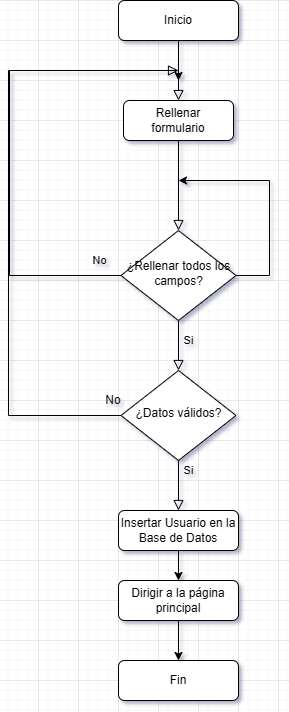

The diagram above was exported from draw.io. Its source (the exported page's mxGraphModel, read from the mxfile embedded in the PNG):
<mxGraphModel dx="712" dy="825" grid="1" gridSize="10" guides="1" tooltips="1" connect="1" arrows="1" fold="1" page="1" pageScale="1" pageWidth="827" pageHeight="1169" math="0" shadow="0">
  <root>
    <mxCell id="WIyWlLk6GJQsqaUBKTNV-0" />
    <mxCell id="WIyWlLk6GJQsqaUBKTNV-1" parent="WIyWlLk6GJQsqaUBKTNV-0" />
    <mxCell id="WIyWlLk6GJQsqaUBKTNV-2" value="" style="rounded=0;html=1;jettySize=auto;orthogonalLoop=1;fontSize=11;endArrow=block;endFill=0;endSize=8;strokeWidth=1;shadow=0;labelBackgroundColor=none;edgeStyle=orthogonalEdgeStyle;entryX=0.5;entryY=0;entryDx=0;entryDy=0;" parent="WIyWlLk6GJQsqaUBKTNV-1" source="WIyWlLk6GJQsqaUBKTNV-3" target="vGBQSVTQ8GAmJh3rDLxK-0" edge="1">
      <mxGeometry relative="1" as="geometry">
        <mxPoint x="220" y="170" as="targetPoint" />
      </mxGeometry>
    </mxCell>
    <mxCell id="WIyWlLk6GJQsqaUBKTNV-3" value="Inicio" style="rounded=1;whiteSpace=wrap;html=1;fontSize=12;glass=0;strokeWidth=1;shadow=0;" parent="WIyWlLk6GJQsqaUBKTNV-1" vertex="1">
      <mxGeometry x="160" y="80" width="120" height="40" as="geometry" />
    </mxCell>
    <mxCell id="WIyWlLk6GJQsqaUBKTNV-8" value="Si" style="rounded=0;html=1;jettySize=auto;orthogonalLoop=1;fontSize=11;endArrow=block;endFill=0;endSize=8;strokeWidth=1;shadow=0;labelBackgroundColor=none;edgeStyle=orthogonalEdgeStyle;" parent="WIyWlLk6GJQsqaUBKTNV-1" source="WIyWlLk6GJQsqaUBKTNV-10" target="vGBQSVTQ8GAmJh3rDLxK-11" edge="1">
      <mxGeometry x="-0.2" y="10" relative="1" as="geometry">
        <mxPoint as="offset" />
        <mxPoint x="220" y="450" as="targetPoint" />
      </mxGeometry>
    </mxCell>
    <mxCell id="vGBQSVTQ8GAmJh3rDLxK-19" style="edgeStyle=orthogonalEdgeStyle;rounded=0;orthogonalLoop=1;jettySize=auto;html=1;" edge="1" parent="WIyWlLk6GJQsqaUBKTNV-1" source="WIyWlLk6GJQsqaUBKTNV-10">
      <mxGeometry relative="1" as="geometry">
        <mxPoint x="220" y="260" as="targetPoint" />
        <Array as="points">
          <mxPoint x="311" y="355" />
        </Array>
      </mxGeometry>
    </mxCell>
    <mxCell id="WIyWlLk6GJQsqaUBKTNV-10" value="¿Rellenar todos los campos?" style="rhombus;whiteSpace=wrap;html=1;shadow=0;fontFamily=Helvetica;fontSize=12;align=center;strokeWidth=1;spacing=6;spacingTop=-4;" parent="WIyWlLk6GJQsqaUBKTNV-1" vertex="1">
      <mxGeometry x="162.5" y="310" width="115" height="90" as="geometry" />
    </mxCell>
    <mxCell id="WIyWlLk6GJQsqaUBKTNV-12" value="Fin" style="rounded=1;whiteSpace=wrap;html=1;fontSize=12;glass=0;strokeWidth=1;shadow=0;" parent="WIyWlLk6GJQsqaUBKTNV-1" vertex="1">
      <mxGeometry x="160" y="740" width="120" height="40" as="geometry" />
    </mxCell>
    <mxCell id="vGBQSVTQ8GAmJh3rDLxK-0" value="Rellenar &lt;br&gt;formulario" style="rounded=1;whiteSpace=wrap;html=1;fontSize=12;glass=0;strokeWidth=1;shadow=0;" vertex="1" parent="WIyWlLk6GJQsqaUBKTNV-1">
      <mxGeometry x="165" y="180" width="110" height="40" as="geometry" />
    </mxCell>
    <mxCell id="vGBQSVTQ8GAmJh3rDLxK-4" value="" style="rounded=0;html=1;jettySize=auto;orthogonalLoop=1;fontSize=11;endArrow=block;endFill=0;endSize=8;strokeWidth=1;shadow=0;labelBackgroundColor=none;edgeStyle=orthogonalEdgeStyle;exitX=0.5;exitY=1;exitDx=0;exitDy=0;entryX=0.5;entryY=0;entryDx=0;entryDy=0;" edge="1" parent="WIyWlLk6GJQsqaUBKTNV-1" source="vGBQSVTQ8GAmJh3rDLxK-0" target="WIyWlLk6GJQsqaUBKTNV-10">
      <mxGeometry relative="1" as="geometry">
        <mxPoint x="80" y="250" as="sourcePoint" />
        <mxPoint x="220" y="310" as="targetPoint" />
      </mxGeometry>
    </mxCell>
    <mxCell id="vGBQSVTQ8GAmJh3rDLxK-18" style="edgeStyle=orthogonalEdgeStyle;rounded=0;orthogonalLoop=1;jettySize=auto;html=1;exitX=0.5;exitY=1;exitDx=0;exitDy=0;" edge="1" parent="WIyWlLk6GJQsqaUBKTNV-1" source="vGBQSVTQ8GAmJh3rDLxK-5" target="WIyWlLk6GJQsqaUBKTNV-12">
      <mxGeometry relative="1" as="geometry" />
    </mxCell>
    <mxCell id="vGBQSVTQ8GAmJh3rDLxK-5" value="Dirigir a la página principal" style="rounded=1;whiteSpace=wrap;html=1;fontSize=12;glass=0;strokeWidth=1;shadow=0;" vertex="1" parent="WIyWlLk6GJQsqaUBKTNV-1">
      <mxGeometry x="160" y="660" width="120" height="40" as="geometry" />
    </mxCell>
    <mxCell id="vGBQSVTQ8GAmJh3rDLxK-8" value="No" style="rounded=0;html=1;jettySize=auto;orthogonalLoop=1;fontSize=11;endArrow=block;endFill=0;endSize=8;strokeWidth=1;shadow=0;labelBackgroundColor=none;edgeStyle=orthogonalEdgeStyle;exitX=0;exitY=0.5;exitDx=0;exitDy=0;" edge="1" parent="WIyWlLk6GJQsqaUBKTNV-1" source="WIyWlLk6GJQsqaUBKTNV-10">
      <mxGeometry x="-0.9073" y="-15" relative="1" as="geometry">
        <mxPoint x="1" as="offset" />
        <mxPoint x="20" y="480" as="sourcePoint" />
        <mxPoint x="220" y="150" as="targetPoint" />
        <Array as="points">
          <mxPoint x="51" y="355" />
        </Array>
      </mxGeometry>
    </mxCell>
    <mxCell id="vGBQSVTQ8GAmJh3rDLxK-14" style="edgeStyle=orthogonalEdgeStyle;rounded=0;orthogonalLoop=1;jettySize=auto;html=1;" edge="1" parent="WIyWlLk6GJQsqaUBKTNV-1" source="vGBQSVTQ8GAmJh3rDLxK-11">
      <mxGeometry relative="1" as="geometry">
        <mxPoint x="220" y="160" as="targetPoint" />
        <Array as="points">
          <mxPoint x="50" y="495" />
          <mxPoint x="50" y="150" />
          <mxPoint x="220" y="150" />
        </Array>
      </mxGeometry>
    </mxCell>
    <mxCell id="vGBQSVTQ8GAmJh3rDLxK-11" value="¿Datos válidos?" style="rhombus;whiteSpace=wrap;html=1;shadow=0;fontFamily=Helvetica;fontSize=12;align=center;strokeWidth=1;spacing=6;spacingTop=-4;" vertex="1" parent="WIyWlLk6GJQsqaUBKTNV-1">
      <mxGeometry x="162.5" y="450" width="115" height="90" as="geometry" />
    </mxCell>
    <mxCell id="vGBQSVTQ8GAmJh3rDLxK-17" style="edgeStyle=orthogonalEdgeStyle;rounded=0;orthogonalLoop=1;jettySize=auto;html=1;" edge="1" parent="WIyWlLk6GJQsqaUBKTNV-1" source="vGBQSVTQ8GAmJh3rDLxK-12" target="vGBQSVTQ8GAmJh3rDLxK-5">
      <mxGeometry relative="1" as="geometry" />
    </mxCell>
    <mxCell id="vGBQSVTQ8GAmJh3rDLxK-12" value="Insertar Usuario en la Base de Datos" style="rounded=1;whiteSpace=wrap;html=1;fontSize=12;glass=0;strokeWidth=1;shadow=0;" vertex="1" parent="WIyWlLk6GJQsqaUBKTNV-1">
      <mxGeometry x="160" y="590" width="120" height="40" as="geometry" />
    </mxCell>
    <mxCell id="vGBQSVTQ8GAmJh3rDLxK-20" value="No" style="text;html=1;align=center;verticalAlign=middle;whiteSpace=wrap;rounded=0;" vertex="1" parent="WIyWlLk6GJQsqaUBKTNV-1">
      <mxGeometry x="145" y="470" width="20" height="20" as="geometry" />
    </mxCell>
    <mxCell id="vGBQSVTQ8GAmJh3rDLxK-21" value="Si" style="rounded=0;html=1;jettySize=auto;orthogonalLoop=1;fontSize=11;endArrow=block;endFill=0;endSize=8;strokeWidth=1;shadow=0;labelBackgroundColor=none;edgeStyle=orthogonalEdgeStyle;exitX=0.5;exitY=1;exitDx=0;exitDy=0;entryX=0.5;entryY=0;entryDx=0;entryDy=0;" edge="1" parent="WIyWlLk6GJQsqaUBKTNV-1" source="vGBQSVTQ8GAmJh3rDLxK-11" target="vGBQSVTQ8GAmJh3rDLxK-12">
      <mxGeometry x="-0.6" y="10" relative="1" as="geometry">
        <mxPoint as="offset" />
        <mxPoint x="350" y="560" as="sourcePoint" />
        <mxPoint x="350" y="610" as="targetPoint" />
      </mxGeometry>
    </mxCell>
  </root>
</mxGraphModel>